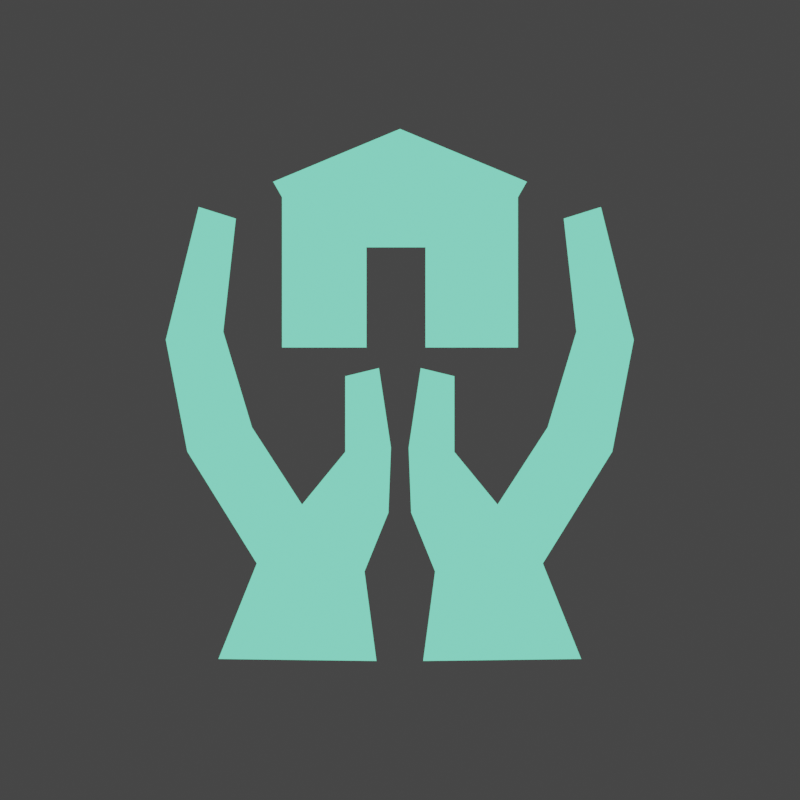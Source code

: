 # Source: monuments.blend  (saved by Blender 3.0.42; exported with 4.5.12 LTS)
import bpy
from mathutils import Matrix  # noqa: F401  (used for matrix-valued properties, if any)

bpy.ops.wm.read_factory_settings(use_empty=True)
scene = bpy.context.scene
scene.name = 'Scene'

# ---- collections
col_collection = bpy.data.collections.new('Collection'); scene.collection.children.link(col_collection)

# ---- materials (node trees are filled in below, after node groups)
mat_material_001 = bpy.data.materials.new('Material.001')
mat_material_001.use_transparent_shadow = False

# ---- material node trees
mat_material_001.use_nodes = True; mat_material_001.node_tree.nodes.clear()
_N = mat_material_001.node_tree.nodes; _L = mat_material_001.node_tree.links
n0 = _N.new('ShaderNodeOutputMaterial'); n0.name = 'Material Output'; n0.location = (90, 306)
n1 = _N.new('ShaderNodeEmission'); n1.name = 'Emission'; n1.location = (-300, 196)
n1.inputs[0].default_value = (0.2122, 1.0, 0.6584, 1.0)
_L.new(n1.outputs[0], n0.inputs[0])
n0.is_active_output = True

# ---- world
world_world = bpy.data.worlds.new('World'); scene.world = world_world
world_world.use_nodes = True; world_world.node_tree.nodes.clear()
_N = world_world.node_tree.nodes; _L = world_world.node_tree.links
n0 = _N.new('ShaderNodeOutputWorld'); n0.name = 'World Output'; n0.location = (300, 300)
n1 = _N.new('ShaderNodeBackground'); n1.name = 'Background'; n1.location = (10, 300)
n1.inputs[0].default_value = (0.05088, 0.05088, 0.05088, 1.0)
_L.new(n1.outputs[0], n0.inputs[0])
n0.is_active_output = True
world_world.color = (0.05088, 0.05088, 0.05088)
world_world.use_sun_shadow = False
world_world.sun_shadow_jitter_overblur = 0.0

# ---- cameras
cam_camera_001 = bpy.data.cameras.new('Camera.001')
cam_camera_001.type = 'ORTHO'
cam_camera_001.ortho_scale = 2.0

# ---- lights
light_sun_001 = bpy.data.lights.new('Sun.001', 'SUN')
light_sun_001.transmission_factor = 0.0
light_sun_001.energy = 2.0
light_sun_001.shadow_soft_size = 0.125

# ---- meshes
me_plane_002 = bpy.data.meshes.new('Plane.002')
me_plane_002.from_pydata([(-0.5033, 0.6276, 0.0), (-0.5317, -0.09277, 0.0), (-0.3581, -0.4219, 0.0), (-0.4539, -0.7032, 0.0), (-0.5855, 0.2364, 0.0), (-0.3701, -0.02095, 0.0), (-0.245, -0.2486, 0.0), (-0.1369, -0.09345, 0.0), (-0.1369, 0.1293, 0.0), (-0.05268, 0.1533, 0.0), (-0.0226, -0.08141, 0.0), (-0.02893, -0.2723, 0.0), (-0.4104, 0.5934, 0.0), (-0.4419, 0.2604, 0.0), (-0.08878, -0.4459, 0.0), (-0.05885, -0.7092, 0.0), (0.5023, 0.6276, 0.0), (0.5307, -0.09277, 0.0), (0.3571, -0.4219, 0.0), (0.4529, -0.7032, 0.0), (0.5845, 0.2364, 0.0), (0.3691, -0.02095, 0.0), (0.244, -0.2486, 0.0), (0.1359, -0.09345, 0.0), (0.1359, 0.1293, 0.0), (0.05169, 0.1533, 0.0), (0.0216, -0.08141, 0.0), (0.02793, -0.2723, 0.0), (0.4094, 0.5934, 0.0), (0.4409, 0.2604, 0.0), (0.08778, -0.4459, 0.0), (0.05786, -0.7092, 0.0), (-0.2949, 0.2138, 0.0), (0.2949, 0.2138, 0.0), (-0.3172, 0.7019, 0.0), (0.3172, 0.7019, 0.0), (-0.08379, 0.2138, 0.0), (0.0, 0.8575, 0.0), (-0.2949, 0.6562, 0.0), (-0.2949, 0.5087, 0.0), (-0.2949, 0.3613, 0.0), (0.2949, 0.3613, 0.0), (0.2949, 0.5087, 0.0), (0.2949, 0.6562, 0.0), (-0.08379, 0.3613, 0.0), (-0.08379, 0.5087, 0.0), (-0.08379, 0.6562, 0.0), (0.06366, 0.2138, 0.0), (0.1586, 0.7797, 0.0), (0.06366, 0.3613, 0.0), (0.06366, 0.5087, 0.0), (0.06366, 0.6562, 0.0)], [], [(0, 4, 1, 2, 3, 15, 14, 11, 10, 9, 8, 7, 6, 5, 13, 12), (16, 20, 17, 18, 19, 31, 30, 27, 26, 25, 24, 23, 22, 21, 29, 28), (51, 43, 35, 48), (38, 46, 37, 34), (32, 36, 44, 40), (40, 44, 45, 39), (39, 45, 46, 38), (47, 33, 41, 49), (49, 41, 42, 50), (50, 42, 43, 51), (45, 50, 51, 46), (46, 51, 48, 37)])
_uv = me_plane_002.uv_layers.new(name='UVMap')
_uv.uv.foreach_set('vector', [0.0, 0.0, 0.0, 0.0, 0.0, 0.0, 0.0, 0.0, 0.0, 0.0, 0.0, 0.0, 0.0, 0.0, 0.0, 0.0, 0.0, 0.0, 0.0, 0.0, 0.0, 0.0, 0.0, 0.0, 0.0, 0.0, 0.0, 0.0, 0.0, 0.0, 0.0, 0.0, 0.0, 0.0, 0.0, 0.0, 0.0, 0.0, 0.0, 0.0, 0.0, 0.0, 0.0, 0.0, 0.0, 0.0, 0.0, 0.0, 0.0, 0.0, 0.0, 0.0, 0.0, 0.0, 0.0, 0.0, 0.0, 0.0, 0.0, 0.0, 0.0, 0.0, 0.0, 0.0, 0.75, 0.75, 1.0, 0.75, 1.0, 1.0, 0.75, 1.0, 0.0, 0.75, 0.5, 0.75, 0.5, 1.0, 0.0, 1.0, 0.0, 0.0, 0.5, 0.0, 0.5, 0.25, 0.0, 0.25, 0.0, 0.25, 0.5, 0.25, 0.5, 0.5, 0.0, 0.5, 0.0, 0.5, 0.5, 0.5, 0.5, 0.75, 0.0, 0.75, 0.75, 0.0, 1.0, 0.0, 1.0, 0.25, 0.75, 0.25, 0.75, 0.25, 1.0, 0.25, 1.0, 0.5, 0.75, 0.5, 0.75, 0.5, 1.0, 0.5, 1.0, 0.75, 0.75, 0.75, 0.5, 0.5, 0.75, 0.5, 0.75, 0.75, 0.5, 0.75, 0.5, 0.75, 0.75, 0.75, 0.75, 1.0, 0.5, 1.0])
me_plane_002.materials.append(mat_material_001)
me_plane_002.use_remesh_fix_poles = True
me_plane_002.use_remesh_preserve_attributes = False
me_plane_002.update()

# ---- objects
ob_sun = bpy.data.objects.new('Sun', light_sun_001)
ob_camera = bpy.data.objects.new('Camera', cam_camera_001)
ob_plane = bpy.data.objects.new('Plane', me_plane_002)

# ---- transforms, parenting, visibility, modifiers, constraints
ob_sun.location = (0.0, 0.0, 0.0)
ob_sun.rotation_euler = (-2.645, 3.449, -3.22)
ob_camera.location = (0.0, 0.0, 1.208)
ob_plane.location = (0.0, -0.05027, 0.0)
ob_plane.scale = (1.0, 0.8491, 1.0)

# ---- collection membership
col_collection.objects.link(ob_sun)
col_collection.objects.link(ob_camera)
col_collection.objects.link(ob_plane)

# ---- scene / render settings (as saved in the file)
scene.camera = ob_camera
scene.frame_start = 1; scene.frame_end = 250; scene.frame_set(1)
scene.render.engine = 'BLENDER_EEVEE_NEXT'
scene.render.resolution_x = 48
scene.render.resolution_y = 48
scene.render.film_transparent = True
scene.cycles.sampling_pattern = 'TABULATED_SOBOL'
scene.cycles.use_light_tree = False
scene.view_settings.view_transform = 'Filmic'
bpy.context.view_layer.update()
